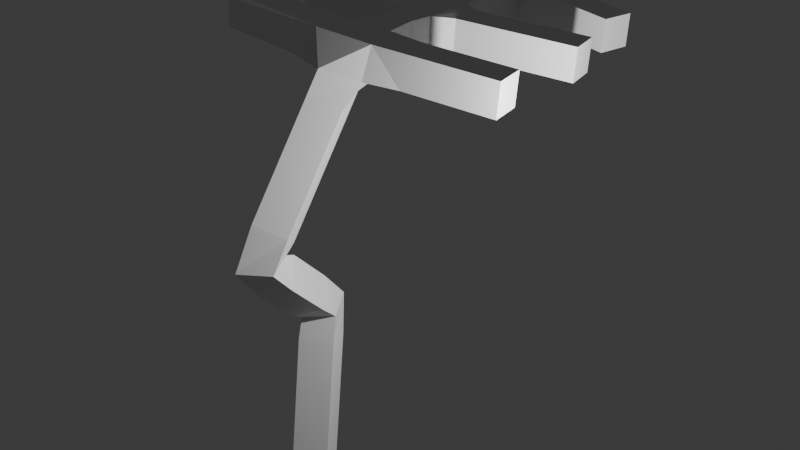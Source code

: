 # Source: Antenna.blend  (saved by Blender 4.5.90; exported with 4.5.12 LTS)
import bpy
from mathutils import Matrix  # noqa: F401  (used for matrix-valued properties, if any)

bpy.ops.wm.read_factory_settings(use_empty=True)
scene = bpy.context.scene
scene.name = 'Scene'

# ---- collections
col_collection = bpy.data.collections.new('Collection'); scene.collection.children.link(col_collection)

# ---- materials (node trees are filled in below, after node groups)
mat_material = bpy.data.materials.new('Material')
mat_material.alpha_threshold = 0.0
mat_material.roughness = 0.5
mat_material.line_color = (0.0, 0.0, 0.0, 1.0)

# ---- material node trees
mat_material.use_nodes = True; mat_material.node_tree.nodes.clear()
_N = mat_material.node_tree.nodes; _L = mat_material.node_tree.links
n0 = _N.new('ShaderNodeOutputMaterial'); n0.name = 'Material Output'; n0.location = (200, 100)
n1 = _N.new('ShaderNodeBsdfPrincipled'); n1.name = 'Principled BSDF'; n1.location = (-200, 100)
n1.inputs[3].default_value = 1.45
_L.new(n1.outputs[0], n0.inputs[0])
n0.is_active_output = True

# ---- world
world_world = bpy.data.worlds.new('World'); scene.world = world_world
world_world.use_nodes = True; world_world.node_tree.nodes.clear()
_N = world_world.node_tree.nodes; _L = world_world.node_tree.links
n0 = _N.new('ShaderNodeOutputWorld'); n0.name = 'World Output'; n0.location = (200, 100)
n1 = _N.new('ShaderNodeBackground'); n1.name = 'Background'; n1.location = (-200, 100)
n1.inputs[0].default_value = (0.05088, 0.05088, 0.05088, 1.0)
_L.new(n1.outputs[0], n0.inputs[0])
n0.is_active_output = True
world_world.color = (0.05088, 0.05088, 0.05088)
world_world.sun_shadow_jitter_overblur = 0.0

# ---- lights
light_light = bpy.data.lights.new('Light', 'POINT')
light_light.energy = 1000.0
light_light.shadow_soft_size = 0.1

# ---- meshes
me_cube = bpy.data.meshes.new('Cube')
me_cube.from_pydata([(0.0, 0.0, 0.0), (1.895, 1.714, 5.965), (-2.371, 1.384, 6.362), (-0.5178, 5.41, 6.023), (-0.3472, 3.13, 6.066), (-0.3472, 1.388, 6.148), (-0.3472, -0.4306, 3.733), (-0.3472, 0.6934, 2.616), (-2.567, 3.065, 6.234), (1.846, 3.506, 5.926), (-2.574, 4.599, 6.174), (1.523, 4.933, 5.889)], [(3, 11), (3, 10), (4, 9), (4, 8), (5, 1), (5, 2), (4, 3), (5, 4), (6, 5), (7, 6), (0, 7)], [])
_uv = me_cube.uv_layers.new(name='UVMap')
_uv.uv.foreach_set('vector', [])
me_cube.materials.append(mat_material)
me_cube.use_mirror_vertex_groups = False
me_cube.update()

# ---- objects
ob_antenna = bpy.data.objects.new('Antenna', me_cube)
ob_light = bpy.data.objects.new('Light', light_light)

# ---- transforms, parenting, visibility, modifiers, constraints
ob_antenna.location = (0.0, 0.0, 0.0)
ob_antenna.lock_rotations_4d = False
ob_antenna.empty_display_type = 'ARROWS'
ob_antenna.lineart.crease_threshold = 0.0
_m = ob_antenna.modifiers.new('Skin', 'SKIN')
ob_light.location = (4.076, 1.005, 5.904)
ob_light.rotation_euler = (0.6503, 0.05522, 1.866)
ob_light.lock_rotations_4d = False
ob_light.empty_display_type = 'ARROWS'
ob_light.color = (0.0, 0.0, 0.0, 0.0)
ob_light.lineart.crease_threshold = 0.0

# ---- collection membership
col_collection.objects.link(ob_antenna)
col_collection.objects.link(ob_light)

# ---- scene / render settings (as saved in the file)
scene.frame_start = 1; scene.frame_end = 250; scene.frame_set(1)
scene.render.engine = 'BLENDER_EEVEE_NEXT'
bpy.context.view_layer.update()

# ---- added for rendering (the .blend has no active camera): camera
cam_auto = bpy.data.cameras.new('AutoCamera')
cam_auto.lens = 50.0
cam_auto.sensor_width = 36.0
cam_auto.clip_end = 1000.0
ob_auto_camera = bpy.data.objects.new('AutoCamera', cam_auto)
scene.collection.objects.link(ob_auto_camera)
ob_auto_camera.location = (8.98504, -8.82786, 10.6739)
ob_auto_camera.rotation_euler = (1.09748, -7.21219e-08, 0.694738)
scene.camera = ob_auto_camera
bpy.context.view_layer.update()
